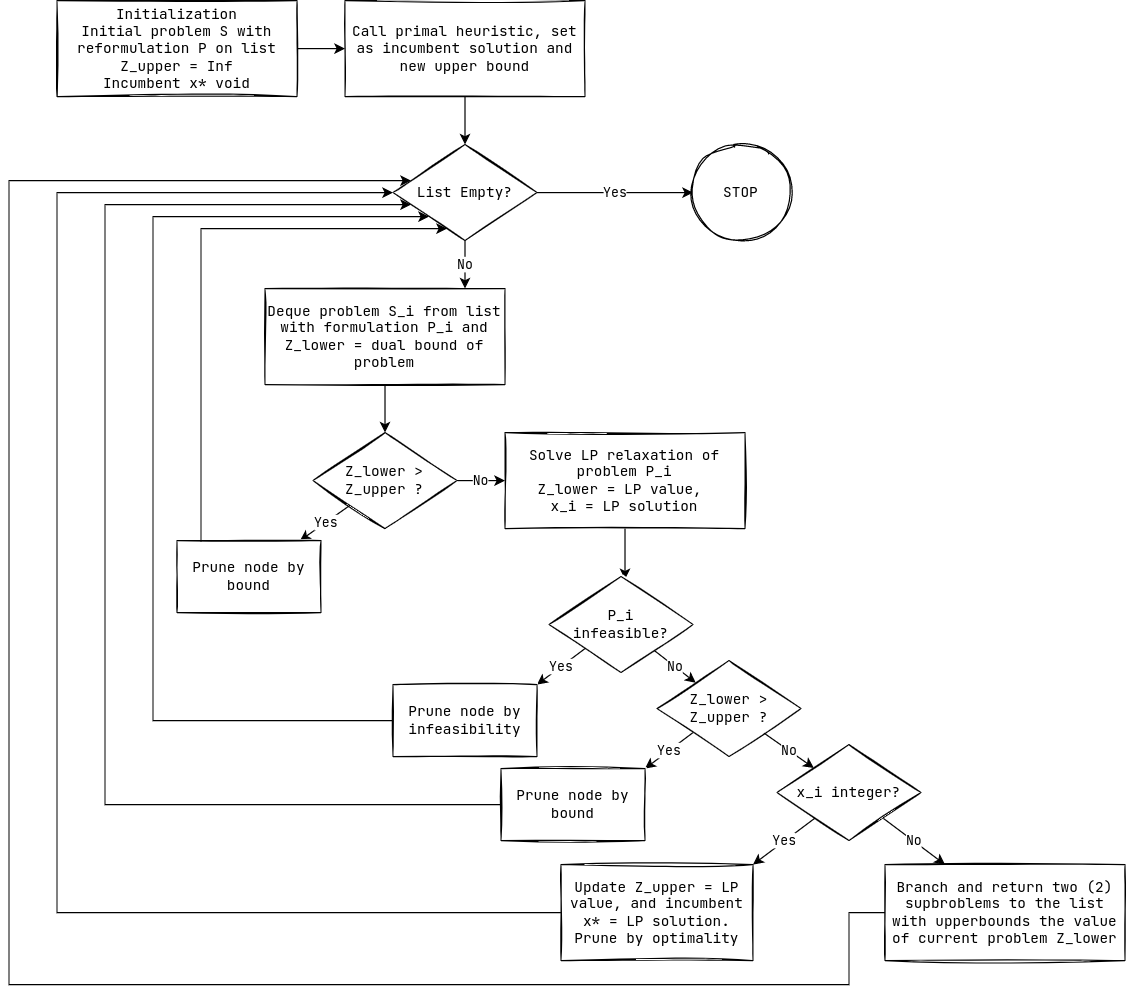

The diagram above was exported from draw.io. Its source (the exported page's mxGraphModel, read from the mxfile embedded in the PNG):
<mxGraphModel dx="1447" dy="935" grid="1" gridSize="10" guides="1" tooltips="1" connect="1" arrows="1" fold="1" page="1" pageScale="1" pageWidth="1100" pageHeight="850" math="0" shadow="0">
  <root>
    <mxCell id="0" />
    <mxCell id="1" parent="0" />
    <mxCell id="TD8NoOvE8Uac5j7Bbi_o-1" style="edgeStyle=orthogonalEdgeStyle;rounded=0;orthogonalLoop=1;jettySize=auto;html=1;fontFamily=JetBrains Mono;fontSource=https%3A%2F%2Ffonts.googleapis.com%2Fcss%3Ffamily%3DJetBrains%2BMono;noEdgeStyle=1;orthogonal=1;" edge="1" parent="1" source="TD8NoOvE8Uac5j7Bbi_o-2" target="TD8NoOvE8Uac5j7Bbi_o-4">
      <mxGeometry relative="1" as="geometry" />
    </mxCell>
    <mxCell id="TD8NoOvE8Uac5j7Bbi_o-2" value="Initialization&lt;br&gt;Initial problem S with reformulation P on list&lt;br&gt;Z_upper = Inf&lt;br&gt;Incumbent x* void" style="rounded=0;whiteSpace=wrap;html=1;sketch=1;fontFamily=JetBrains Mono;fontSource=https%3A%2F%2Ffonts.googleapis.com%2Fcss%3Ffamily%3DJetBrains%2BMono;fillColor=default;" vertex="1" parent="1">
      <mxGeometry x="80.00383517503741" y="20" width="200" height="80" as="geometry" />
    </mxCell>
    <mxCell id="TD8NoOvE8Uac5j7Bbi_o-3" style="edgeStyle=orthogonalEdgeStyle;rounded=0;orthogonalLoop=1;jettySize=auto;html=1;fontFamily=JetBrains Mono;fontSource=https%3A%2F%2Ffonts.googleapis.com%2Fcss%3Ffamily%3DJetBrains%2BMono;noEdgeStyle=1;orthogonal=1;" edge="1" parent="1" source="TD8NoOvE8Uac5j7Bbi_o-4" target="TD8NoOvE8Uac5j7Bbi_o-9">
      <mxGeometry relative="1" as="geometry" />
    </mxCell>
    <mxCell id="TD8NoOvE8Uac5j7Bbi_o-4" value="Call primal heuristic, set as incumbent solution and new upper bound" style="rounded=0;whiteSpace=wrap;html=1;sketch=1;fontFamily=JetBrains Mono;fontSource=https%3A%2F%2Ffonts.googleapis.com%2Fcss%3Ffamily%3DJetBrains%2BMono;fillColor=default;" vertex="1" parent="1">
      <mxGeometry x="320.0038351750374" y="20" width="200" height="80" as="geometry" />
    </mxCell>
    <mxCell id="TD8NoOvE8Uac5j7Bbi_o-5" value="" style="edgeStyle=orthogonalEdgeStyle;rounded=0;orthogonalLoop=1;jettySize=auto;html=1;fontFamily=JetBrains Mono;fontSource=https%3A%2F%2Ffonts.googleapis.com%2Fcss%3Ffamily%3DJetBrains%2BMono;noEdgeStyle=1;orthogonal=1;" edge="1" parent="1" source="TD8NoOvE8Uac5j7Bbi_o-6" target="TD8NoOvE8Uac5j7Bbi_o-13">
      <mxGeometry relative="1" as="geometry">
        <mxPoint x="340" y="540" as="targetPoint" />
      </mxGeometry>
    </mxCell>
    <mxCell id="TD8NoOvE8Uac5j7Bbi_o-6" value="Deque problem S_i from list with formulation P_i and Z_lower = dual bound of problem" style="rounded=0;whiteSpace=wrap;html=1;sketch=1;fontFamily=JetBrains Mono;fontSource=https%3A%2F%2Ffonts.googleapis.com%2Fcss%3Ffamily%3DJetBrains%2BMono;fillColor=default;" vertex="1" parent="1">
      <mxGeometry x="253.34383517503738" y="260" width="200" height="80" as="geometry" />
    </mxCell>
    <mxCell id="TD8NoOvE8Uac5j7Bbi_o-7" value="No" style="edgeStyle=orthogonalEdgeStyle;rounded=0;orthogonalLoop=1;jettySize=auto;html=1;fontFamily=JetBrains Mono;fontSource=https%3A%2F%2Ffonts.googleapis.com%2Fcss%3Ffamily%3DJetBrains%2BMono;noEdgeStyle=1;orthogonal=1;" edge="1" parent="1" source="TD8NoOvE8Uac5j7Bbi_o-9" target="TD8NoOvE8Uac5j7Bbi_o-6">
      <mxGeometry relative="1" as="geometry" />
    </mxCell>
    <mxCell id="TD8NoOvE8Uac5j7Bbi_o-8" value="Yes" style="edgeStyle=orthogonalEdgeStyle;rounded=0;orthogonalLoop=1;jettySize=auto;html=1;fontFamily=JetBrains Mono;fontSource=https%3A%2F%2Ffonts.googleapis.com%2Fcss%3Ffamily%3DJetBrains%2BMono;noEdgeStyle=1;orthogonal=1;" edge="1" parent="1" source="TD8NoOvE8Uac5j7Bbi_o-9" target="TD8NoOvE8Uac5j7Bbi_o-10">
      <mxGeometry relative="1" as="geometry" />
    </mxCell>
    <mxCell id="TD8NoOvE8Uac5j7Bbi_o-9" value="List Empty?" style="rhombus;whiteSpace=wrap;html=1;sketch=1;fontFamily=JetBrains Mono;fontSource=https%3A%2F%2Ffonts.googleapis.com%2Fcss%3Ffamily%3DJetBrains%2BMono;fillColor=default;" vertex="1" parent="1">
      <mxGeometry x="360.0038351750374" y="140" width="120" height="80" as="geometry" />
    </mxCell>
    <mxCell id="TD8NoOvE8Uac5j7Bbi_o-10" value="STOP" style="ellipse;whiteSpace=wrap;html=1;aspect=fixed;sketch=1;fontFamily=JetBrains Mono;fontSource=https%3A%2F%2Ffonts.googleapis.com%2Fcss%3Ffamily%3DJetBrains%2BMono;fillColor=default;" vertex="1" parent="1">
      <mxGeometry x="610.0038351750374" y="140" width="80" height="80" as="geometry" />
    </mxCell>
    <mxCell id="TD8NoOvE8Uac5j7Bbi_o-12" value="No" style="edgeStyle=orthogonalEdgeStyle;rounded=0;orthogonalLoop=1;jettySize=auto;html=1;fontFamily=JetBrains Mono;fontSource=https%3A%2F%2Ffonts.googleapis.com%2Fcss%3Ffamily%3DJetBrains%2BMono;noEdgeStyle=1;orthogonal=1;" edge="1" parent="1" source="TD8NoOvE8Uac5j7Bbi_o-13" target="TD8NoOvE8Uac5j7Bbi_o-17">
      <mxGeometry relative="1" as="geometry" />
    </mxCell>
    <mxCell id="TD8NoOvE8Uac5j7Bbi_o-35" value="Yes" style="rounded=0;orthogonalLoop=1;jettySize=auto;html=1;fontFamily=JetBrains Mono;fontSource=https%3A%2F%2Ffonts.googleapis.com%2Fcss%3Ffamily%3DJetBrains%2BMono;" edge="1" parent="1" source="TD8NoOvE8Uac5j7Bbi_o-13" target="TD8NoOvE8Uac5j7Bbi_o-15">
      <mxGeometry relative="1" as="geometry" />
    </mxCell>
    <mxCell id="TD8NoOvE8Uac5j7Bbi_o-13" value="Z_lower &amp;gt; Z_upper ?" style="rhombus;whiteSpace=wrap;html=1;sketch=1;fontFamily=JetBrains Mono;fontSource=https%3A%2F%2Ffonts.googleapis.com%2Fcss%3Ffamily%3DJetBrains%2BMono;fillColor=default;" vertex="1" parent="1">
      <mxGeometry x="293.3438351750374" y="380" width="120" height="80" as="geometry" />
    </mxCell>
    <mxCell id="TD8NoOvE8Uac5j7Bbi_o-14" style="edgeStyle=orthogonalEdgeStyle;rounded=0;orthogonalLoop=1;jettySize=auto;html=1;fontFamily=JetBrains Mono;fontSource=https%3A%2F%2Ffonts.googleapis.com%2Fcss%3Ffamily%3DJetBrains%2BMono;noEdgeStyle=1;orthogonal=1;" edge="1" parent="1" target="TD8NoOvE8Uac5j7Bbi_o-9">
      <mxGeometry relative="1" as="geometry">
        <Array as="points">
          <mxPoint x="200" y="210" />
        </Array>
        <mxPoint x="200" y="500" as="sourcePoint" />
      </mxGeometry>
    </mxCell>
    <mxCell id="TD8NoOvE8Uac5j7Bbi_o-15" value="Prune node by bound" style="whiteSpace=wrap;html=1;fontFamily=JetBrains Mono;sketch=1;fontSource=https%3A%2F%2Ffonts.googleapis.com%2Fcss%3Ffamily%3DJetBrains%2BMono;" vertex="1" parent="1">
      <mxGeometry x="180.00383517503738" y="470" width="120" height="60" as="geometry" />
    </mxCell>
    <mxCell id="TD8NoOvE8Uac5j7Bbi_o-16" value="" style="edgeStyle=orthogonalEdgeStyle;rounded=0;orthogonalLoop=1;jettySize=auto;html=1;fontFamily=JetBrains Mono;fontSource=https%3A%2F%2Ffonts.googleapis.com%2Fcss%3Ffamily%3DJetBrains%2BMono;noEdgeStyle=1;orthogonal=1;" edge="1" parent="1" source="TD8NoOvE8Uac5j7Bbi_o-17" target="TD8NoOvE8Uac5j7Bbi_o-20">
      <mxGeometry relative="1" as="geometry" />
    </mxCell>
    <mxCell id="TD8NoOvE8Uac5j7Bbi_o-17" value="Solve LP relaxation of problem P_i&lt;br&gt;Z_lower = LP value, &lt;br&gt;x_i = LP solution" style="rounded=0;whiteSpace=wrap;html=1;sketch=1;fontFamily=JetBrains Mono;fontSource=https%3A%2F%2Ffonts.googleapis.com%2Fcss%3Ffamily%3DJetBrains%2BMono;fillColor=default;" vertex="1" parent="1">
      <mxGeometry x="453.3438351750374" y="380" width="200" height="80" as="geometry" />
    </mxCell>
    <mxCell id="TD8NoOvE8Uac5j7Bbi_o-18" value="Yes" style="edgeStyle=orthogonalEdgeStyle;rounded=0;orthogonalLoop=1;jettySize=auto;html=1;fontFamily=JetBrains Mono;fontSource=https%3A%2F%2Ffonts.googleapis.com%2Fcss%3Ffamily%3DJetBrains%2BMono;noEdgeStyle=1;orthogonal=1;exitX=0;exitY=1;exitDx=0;exitDy=0;" edge="1" parent="1" source="TD8NoOvE8Uac5j7Bbi_o-20" target="TD8NoOvE8Uac5j7Bbi_o-22">
      <mxGeometry relative="1" as="geometry" />
    </mxCell>
    <mxCell id="TD8NoOvE8Uac5j7Bbi_o-19" value="No" style="edgeStyle=orthogonalEdgeStyle;rounded=0;orthogonalLoop=1;jettySize=auto;html=1;fontFamily=JetBrains Mono;fontSource=https%3A%2F%2Ffonts.googleapis.com%2Fcss%3Ffamily%3DJetBrains%2BMono;noEdgeStyle=1;orthogonal=1;" edge="1" parent="1" source="TD8NoOvE8Uac5j7Bbi_o-20" target="TD8NoOvE8Uac5j7Bbi_o-25">
      <mxGeometry relative="1" as="geometry" />
    </mxCell>
    <mxCell id="TD8NoOvE8Uac5j7Bbi_o-20" value="P_i&lt;br&gt;infeasible?" style="rhombus;whiteSpace=wrap;html=1;sketch=1;fontFamily=JetBrains Mono;fontSource=https%3A%2F%2Ffonts.googleapis.com%2Fcss%3Ffamily%3DJetBrains%2BMono;fillColor=default;" vertex="1" parent="1">
      <mxGeometry x="490.00383517503747" y="500" width="120" height="80" as="geometry" />
    </mxCell>
    <mxCell id="TD8NoOvE8Uac5j7Bbi_o-21" style="edgeStyle=orthogonalEdgeStyle;rounded=0;orthogonalLoop=1;jettySize=auto;html=1;fontFamily=JetBrains Mono;fontSource=https%3A%2F%2Ffonts.googleapis.com%2Fcss%3Ffamily%3DJetBrains%2BMono;noEdgeStyle=1;orthogonal=1;" edge="1" parent="1" source="TD8NoOvE8Uac5j7Bbi_o-22" target="TD8NoOvE8Uac5j7Bbi_o-9">
      <mxGeometry relative="1" as="geometry">
        <Array as="points">
          <mxPoint x="160" y="620" />
          <mxPoint x="160" y="200" />
        </Array>
      </mxGeometry>
    </mxCell>
    <mxCell id="TD8NoOvE8Uac5j7Bbi_o-22" value="Prune node by infeasibility" style="whiteSpace=wrap;html=1;fontFamily=JetBrains Mono;sketch=1;fontSource=https%3A%2F%2Ffonts.googleapis.com%2Fcss%3Ffamily%3DJetBrains%2BMono;" vertex="1" parent="1">
      <mxGeometry x="360.0038351750374" y="590" width="120" height="60" as="geometry" />
    </mxCell>
    <mxCell id="TD8NoOvE8Uac5j7Bbi_o-23" value="Yes" style="edgeStyle=orthogonalEdgeStyle;rounded=0;orthogonalLoop=1;jettySize=auto;html=1;fontFamily=JetBrains Mono;fontSource=https%3A%2F%2Ffonts.googleapis.com%2Fcss%3Ffamily%3DJetBrains%2BMono;noEdgeStyle=1;orthogonal=1;exitX=0;exitY=1;exitDx=0;exitDy=0;" edge="1" parent="1" source="TD8NoOvE8Uac5j7Bbi_o-25" target="TD8NoOvE8Uac5j7Bbi_o-27">
      <mxGeometry relative="1" as="geometry" />
    </mxCell>
    <mxCell id="TD8NoOvE8Uac5j7Bbi_o-24" value="No" style="edgeStyle=orthogonalEdgeStyle;rounded=0;orthogonalLoop=1;jettySize=auto;html=1;fontFamily=JetBrains Mono;fontSource=https%3A%2F%2Ffonts.googleapis.com%2Fcss%3Ffamily%3DJetBrains%2BMono;noEdgeStyle=1;orthogonal=1;" edge="1" parent="1" source="TD8NoOvE8Uac5j7Bbi_o-25" target="TD8NoOvE8Uac5j7Bbi_o-32">
      <mxGeometry relative="1" as="geometry" />
    </mxCell>
    <mxCell id="TD8NoOvE8Uac5j7Bbi_o-25" value="Z_lower &amp;gt; Z_upper ?" style="rhombus;whiteSpace=wrap;html=1;sketch=1;fontFamily=JetBrains Mono;fontSource=https%3A%2F%2Ffonts.googleapis.com%2Fcss%3Ffamily%3DJetBrains%2BMono;fillColor=default;" vertex="1" parent="1">
      <mxGeometry x="580.0038351750375" y="570" width="120" height="80" as="geometry" />
    </mxCell>
    <mxCell id="TD8NoOvE8Uac5j7Bbi_o-26" style="edgeStyle=orthogonalEdgeStyle;rounded=0;orthogonalLoop=1;jettySize=auto;html=1;fontFamily=JetBrains Mono;fontSource=https%3A%2F%2Ffonts.googleapis.com%2Fcss%3Ffamily%3DJetBrains%2BMono;noEdgeStyle=1;orthogonal=1;" edge="1" parent="1" source="TD8NoOvE8Uac5j7Bbi_o-27" target="TD8NoOvE8Uac5j7Bbi_o-9">
      <mxGeometry relative="1" as="geometry">
        <Array as="points">
          <mxPoint x="120" y="690" />
          <mxPoint x="120" y="190" />
        </Array>
      </mxGeometry>
    </mxCell>
    <mxCell id="TD8NoOvE8Uac5j7Bbi_o-27" value="Prune node by bound" style="whiteSpace=wrap;html=1;fontFamily=JetBrains Mono;sketch=1;fontSource=https%3A%2F%2Ffonts.googleapis.com%2Fcss%3Ffamily%3DJetBrains%2BMono;" vertex="1" parent="1">
      <mxGeometry x="450.00383517503735" y="660" width="120" height="60" as="geometry" />
    </mxCell>
    <mxCell id="TD8NoOvE8Uac5j7Bbi_o-28" style="edgeStyle=orthogonalEdgeStyle;rounded=0;orthogonalLoop=1;jettySize=auto;html=1;fontFamily=JetBrains Mono;fontSource=https%3A%2F%2Ffonts.googleapis.com%2Fcss%3Ffamily%3DJetBrains%2BMono;noEdgeStyle=1;orthogonal=1;" edge="1" parent="1" source="TD8NoOvE8Uac5j7Bbi_o-29" target="TD8NoOvE8Uac5j7Bbi_o-9">
      <mxGeometry relative="1" as="geometry">
        <Array as="points">
          <mxPoint x="80" y="780" />
          <mxPoint x="80" y="180" />
        </Array>
      </mxGeometry>
    </mxCell>
    <mxCell id="TD8NoOvE8Uac5j7Bbi_o-29" value="Update Z_upper = LP value, and incumbent x* = LP solution. Prune by optimality" style="rounded=0;whiteSpace=wrap;html=1;sketch=1;fontFamily=JetBrains Mono;fontSource=https%3A%2F%2Ffonts.googleapis.com%2Fcss%3Ffamily%3DJetBrains%2BMono;fillColor=default;" vertex="1" parent="1">
      <mxGeometry x="500.00383517503747" y="740" width="160" height="80" as="geometry" />
    </mxCell>
    <mxCell id="TD8NoOvE8Uac5j7Bbi_o-30" value="Yes" style="edgeStyle=orthogonalEdgeStyle;rounded=0;orthogonalLoop=1;jettySize=auto;html=1;fontFamily=JetBrains Mono;fontSource=https%3A%2F%2Ffonts.googleapis.com%2Fcss%3Ffamily%3DJetBrains%2BMono;noEdgeStyle=1;orthogonal=1;" edge="1" parent="1" source="TD8NoOvE8Uac5j7Bbi_o-32" target="TD8NoOvE8Uac5j7Bbi_o-29">
      <mxGeometry relative="1" as="geometry" />
    </mxCell>
    <mxCell id="TD8NoOvE8Uac5j7Bbi_o-31" value="No" style="edgeStyle=orthogonalEdgeStyle;rounded=0;orthogonalLoop=1;jettySize=auto;html=1;fontFamily=JetBrains Mono;fontSource=https%3A%2F%2Ffonts.googleapis.com%2Fcss%3Ffamily%3DJetBrains%2BMono;noEdgeStyle=1;orthogonal=1;entryX=0.25;entryY=0;entryDx=0;entryDy=0;" edge="1" parent="1" source="TD8NoOvE8Uac5j7Bbi_o-32" target="TD8NoOvE8Uac5j7Bbi_o-34">
      <mxGeometry relative="1" as="geometry" />
    </mxCell>
    <mxCell id="TD8NoOvE8Uac5j7Bbi_o-32" value="x_i integer?" style="rhombus;whiteSpace=wrap;html=1;sketch=1;fontFamily=JetBrains Mono;fontSource=https%3A%2F%2Ffonts.googleapis.com%2Fcss%3Ffamily%3DJetBrains%2BMono;fillColor=default;" vertex="1" parent="1">
      <mxGeometry x="680.0038351750375" y="640" width="120" height="80" as="geometry" />
    </mxCell>
    <mxCell id="TD8NoOvE8Uac5j7Bbi_o-36" style="edgeStyle=orthogonalEdgeStyle;rounded=0;orthogonalLoop=1;jettySize=auto;html=1;fontFamily=JetBrains Mono;fontSource=https%3A%2F%2Ffonts.googleapis.com%2Fcss%3Ffamily%3DJetBrains%2BMono;" edge="1" parent="1" source="TD8NoOvE8Uac5j7Bbi_o-34" target="TD8NoOvE8Uac5j7Bbi_o-9">
      <mxGeometry relative="1" as="geometry">
        <Array as="points">
          <mxPoint x="740" y="780" />
          <mxPoint x="740" y="840" />
          <mxPoint x="40" y="840" />
          <mxPoint x="40" y="170" />
        </Array>
      </mxGeometry>
    </mxCell>
    <mxCell id="TD8NoOvE8Uac5j7Bbi_o-34" value="Branch and return two (2) supbroblems to the list with upperbounds the value of current problem Z_lower" style="rounded=0;whiteSpace=wrap;html=1;sketch=1;fontFamily=JetBrains Mono;fontSource=https%3A%2F%2Ffonts.googleapis.com%2Fcss%3Ffamily%3DJetBrains%2BMono;fillColor=default;" vertex="1" parent="1">
      <mxGeometry x="770.0038351750374" y="740" width="200" height="80" as="geometry" />
    </mxCell>
  </root>
</mxGraphModel>